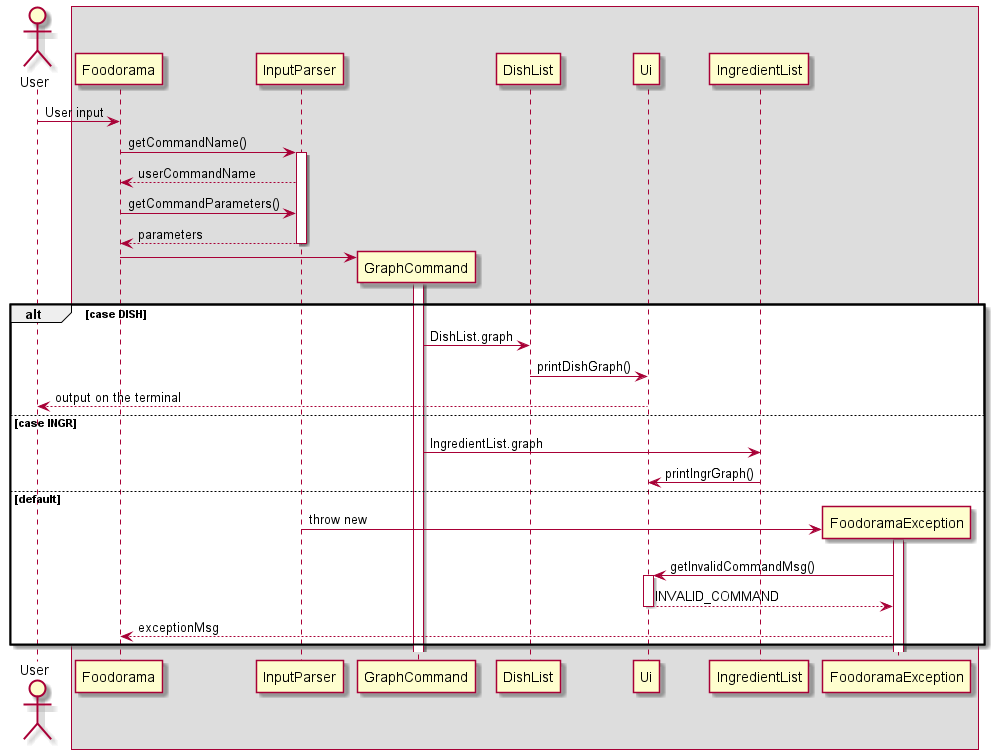

The diagram above was rendered by PlantUML. Its source (embedded in the PNG):
@startuml
'https://plantuml.com/sequence-diagram

hide circle
skinparam classAttributeIconSize 0

actor User

Box
User -> Foodorama: User input
Foodorama -> InputParser: getCommandName()
activate InputParser
Foodorama <-- InputParser: userCommandName

Foodorama -> InputParser: getCommandParameters()

return parameters

create GraphCommand
Foodorama -> GraphCommand
activate GraphCommand

alt case DISH
    GraphCommand -> DishList: DishList.graph
    DishList -> Ui: printDishGraph()
    Ui --> User: output on the terminal

else case INGR
    GraphCommand -> IngredientList : IngredientList.graph
    IngredientList -> Ui: printIngrGraph()

else default
    create FoodoramaException
    InputParser -> FoodoramaException: throw new
    activate FoodoramaException
    
    FoodoramaException -> Ui: getInvalidCommandMsg()
    activate Ui
    FoodoramaException<-- Ui : INVALID_COMMAND
    deactivate Ui
    FoodoramaException --> Foodorama: exceptionMsg
end

@enduml